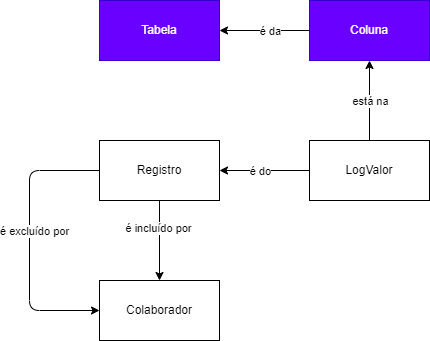

The diagram above was exported from draw.io. Its source (the exported page's mxGraphModel, read from the mxfile embedded in the PNG):
<mxGraphModel dx="814" dy="414" grid="1" gridSize="10" guides="1" tooltips="1" connect="1" arrows="1" fold="1" page="1" pageScale="1" pageWidth="827" pageHeight="1169" math="0" shadow="0">
  <root>
    <mxCell id="0" />
    <mxCell id="1" parent="0" />
    <mxCell id="2" value="Coluna" style="rounded=0;whiteSpace=wrap;html=1;fillColor=#6a00ff;fontColor=#ffffff;strokeColor=#3700CC;" parent="1" vertex="1">
      <mxGeometry x="490" y="200" width="120" height="60" as="geometry" />
    </mxCell>
    <mxCell id="4" style="edgeStyle=none;html=1;" parent="1" source="2" target="3" edge="1">
      <mxGeometry relative="1" as="geometry">
        <mxPoint x="430" y="310" as="targetPoint" />
      </mxGeometry>
    </mxCell>
    <mxCell id="14" value="é da" style="edgeLabel;html=1;align=center;verticalAlign=middle;resizable=0;points=[];" parent="4" vertex="1" connectable="0">
      <mxGeometry x="-0.3025" y="-3" relative="1" as="geometry">
        <mxPoint x="-9" y="3" as="offset" />
      </mxGeometry>
    </mxCell>
    <mxCell id="3" value="Tabela" style="rounded=0;whiteSpace=wrap;html=1;fillColor=#6a00ff;fontColor=#ffffff;strokeColor=#3700CC;" parent="1" vertex="1">
      <mxGeometry x="280" y="200" width="120" height="60" as="geometry" />
    </mxCell>
    <mxCell id="8" style="edgeStyle=none;html=1;" parent="1" source="5" target="2" edge="1">
      <mxGeometry relative="1" as="geometry" />
    </mxCell>
    <mxCell id="16" value="está na" style="edgeLabel;html=1;align=center;verticalAlign=middle;resizable=0;points=[];" parent="8" vertex="1" connectable="0">
      <mxGeometry x="0.49" y="-2" relative="1" as="geometry">
        <mxPoint x="-2" y="20" as="offset" />
      </mxGeometry>
    </mxCell>
    <mxCell id="29" style="edgeStyle=none;html=1;" edge="1" parent="1" source="5" target="6">
      <mxGeometry relative="1" as="geometry" />
    </mxCell>
    <mxCell id="30" value="é do" style="edgeLabel;html=1;align=center;verticalAlign=middle;resizable=0;points=[];" vertex="1" connectable="0" parent="29">
      <mxGeometry x="0.2975" relative="1" as="geometry">
        <mxPoint x="8" as="offset" />
      </mxGeometry>
    </mxCell>
    <mxCell id="5" value="LogValor" style="rounded=0;whiteSpace=wrap;html=1;" parent="1" vertex="1">
      <mxGeometry x="490" y="340" width="120" height="60" as="geometry" />
    </mxCell>
    <mxCell id="18" style="edgeStyle=none;html=1;entryX=0.5;entryY=0;entryDx=0;entryDy=0;" parent="1" source="6" target="17" edge="1">
      <mxGeometry relative="1" as="geometry" />
    </mxCell>
    <mxCell id="22" value="é incluído por" style="edgeLabel;html=1;align=center;verticalAlign=middle;resizable=0;points=[];" parent="18" vertex="1" connectable="0">
      <mxGeometry x="-0.315" y="-2" relative="1" as="geometry">
        <mxPoint as="offset" />
      </mxGeometry>
    </mxCell>
    <mxCell id="26" style="edgeStyle=none;html=1;" parent="1" source="6" target="17" edge="1">
      <mxGeometry relative="1" as="geometry">
        <mxPoint x="250" y="520" as="targetPoint" />
        <Array as="points">
          <mxPoint x="210" y="370" />
          <mxPoint x="210" y="510" />
        </Array>
      </mxGeometry>
    </mxCell>
    <mxCell id="27" value="é excluído por" style="edgeLabel;html=1;align=center;verticalAlign=middle;resizable=0;points=[];" parent="26" vertex="1" connectable="0">
      <mxGeometry x="-0.1614" y="4" relative="1" as="geometry">
        <mxPoint y="13" as="offset" />
      </mxGeometry>
    </mxCell>
    <mxCell id="6" value="Registro" style="rounded=0;whiteSpace=wrap;html=1;" parent="1" vertex="1">
      <mxGeometry x="280" y="340" width="120" height="60" as="geometry" />
    </mxCell>
    <mxCell id="17" value="Colaborador" style="rounded=0;whiteSpace=wrap;html=1;" parent="1" vertex="1">
      <mxGeometry x="280" y="480" width="120" height="60" as="geometry" />
    </mxCell>
  </root>
</mxGraphModel>